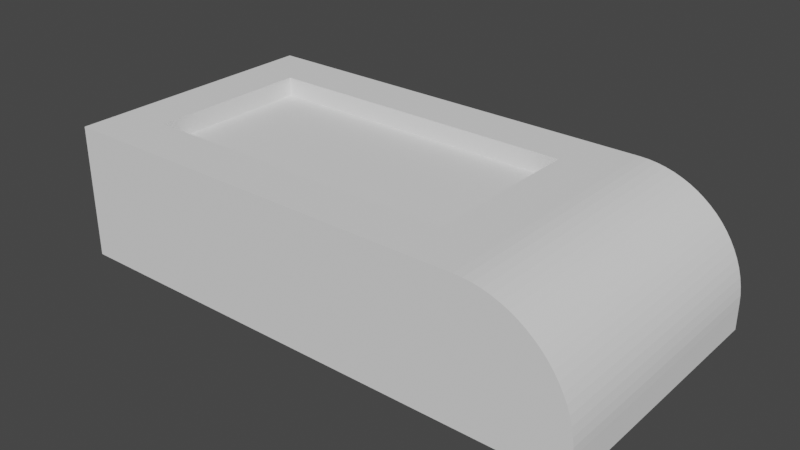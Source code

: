 # Source: base.blend  (saved by Blender 2.82.7; exported with 4.5.12 LTS)
import bpy
from mathutils import Matrix  # noqa: F401  (used for matrix-valued properties, if any)

bpy.ops.wm.read_factory_settings(use_empty=True)
scene = bpy.context.scene
scene.name = 'Scene'

# ---- collections
col_collection = bpy.data.collections.new('Collection'); scene.collection.children.link(col_collection)

# ---- world
world_world = bpy.data.worlds.new('World'); scene.world = world_world
world_world.use_nodes = True; world_world.node_tree.nodes.clear()
_N = world_world.node_tree.nodes; _L = world_world.node_tree.links
n0 = _N.new('ShaderNodeOutputWorld'); n0.name = 'World Output'; n0.location = (300, 300)
n1 = _N.new('ShaderNodeBackground'); n1.name = 'Background'; n1.location = (10, 300)
n1.inputs[0].default_value = (0.05088, 0.05088, 0.05088, 1.0)
_L.new(n1.outputs[0], n0.inputs[0])
n0.is_active_output = True
world_world.color = (0.05088, 0.05088, 0.05088)
world_world.use_sun_shadow = False
world_world.sun_shadow_jitter_overblur = 0.0

# ---- meshes
me_plane = bpy.data.meshes.new('Plane')
me_plane.from_pydata([(-0.2, -0.1, -0.05), (0.2, -0.1, -0.05), (-0.2, 0.1, -0.05), (0.2, 0.1, -0.05), (-0.1621, -0.06213, 0.05), (-0.1621, 0.06213, 0.05), (0.2, -0.1, -0.03067), (0.08146, -0.06213, 0.05), (0.1998, -0.1, -0.02434), (0.199, -0.1, -0.01805), (0.1978, -0.1, -0.01184), (0.1961, -0.1, -0.00574), (0.1939, -0.1, 0.0002029), (0.1912, -0.1, 0.005955), (0.1881, -0.1, 0.01148), (0.1846, -0.1, 0.01675), (0.1807, -0.1, 0.02172), (0.1764, -0.1, 0.02637), (0.1717, -0.1, 0.03067), (0.1667, -0.1, 0.03459), (0.1615, -0.1, 0.03811), (0.156, -0.1, 0.04121), (0.1502, -0.1, 0.04386), (0.1443, -0.1, 0.04605), (0.1382, -0.1, 0.04777), (0.132, -0.1, 0.04901), (0.1257, -0.1, 0.04975), (0.08146, 0.06213, 0.05), (0.2, 0.1, -0.03067), (0.1257, 0.1, 0.04975), (0.132, 0.1, 0.04901), (0.1382, 0.1, 0.04777), (0.1443, 0.1, 0.04605), (0.1502, 0.1, 0.04386), (0.156, 0.1, 0.04121), (0.1615, 0.1, 0.03811), (0.1667, 0.1, 0.03459), (0.1717, 0.1, 0.03067), (0.1764, 0.1, 0.02637), (0.1807, 0.1, 0.02172), (0.1846, 0.1, 0.01675), (0.1881, 0.1, 0.01148), (0.1912, 0.1, 0.005955), (0.1939, 0.1, 0.0002029), (0.1961, 0.1, -0.00574), (0.1978, 0.1, -0.01184), (0.199, 0.1, -0.01805), (0.1998, 0.1, -0.02434), (-0.2, 0.1, 0.05), (-0.2, -0.1, 0.05), (0.1193, 0.1, 0.05), (0.1193, -0.1, 0.05), (-0.1621, 0.06213, 0.03552), (-0.1621, -0.06213, 0.03552), (0.08146, 0.06213, 0.03552), (0.08146, -0.06213, 0.03552)], [], [(0, 2, 3, 1), (1, 3, 28, 6), (4, 7, 55, 53), (3, 2, 48, 50, 29, 30, 31, 32, 33, 34, 35, 36, 37, 38, 39, 40, 41, 42, 43, 44, 45, 46, 47, 28), (2, 0, 49, 48), (6, 28, 47, 8), (8, 47, 46, 9), (9, 46, 45, 10), (10, 45, 44, 11), (11, 44, 43, 12), (12, 43, 42, 13), (13, 42, 41, 14), (14, 41, 40, 15), (15, 40, 39, 16), (16, 39, 38, 17), (17, 38, 37, 18), (18, 37, 36, 19), (19, 36, 35, 20), (20, 35, 34, 21), (21, 34, 33, 22), (22, 33, 32, 23), (23, 32, 31, 24), (24, 31, 30, 25), (25, 30, 29, 26), (26, 29, 50, 51), (0, 1, 6, 8, 9, 10, 11, 12, 13, 14, 15, 16, 17, 18, 19, 20, 21, 22, 23, 24, 25, 26, 51, 49), (4, 5, 48, 49), (27, 7, 51, 50), (7, 4, 49, 51), (5, 27, 50, 48), (53, 55, 54, 52), (5, 4, 53, 52), (27, 5, 52, 54), (7, 27, 54, 55)])
_uv = me_plane.uv_layers.new(name='UVMap')
_uv.uv.foreach_set('vector', [0.0, 0.0, 0.0, 1.0, 1.0, 1.0, 1.0, 0.0, 1.0, 0.0, 1.0, 1.0, 1.0, 1.0, 1.0, 0.0, 0.09468, 0.1894, 0.7037, 0.1894, 0.7037, 0.1894, 0.09468, 0.1894, 1.0, 1.0, 0.0, 1.0, 0.0, 1.0, 0.7983, 1.0, 0.8142, 1.0, 0.8299, 1.0, 0.8454, 1.0, 0.8607, 1.0, 0.8755, 1.0, 0.8899, 1.0, 0.9037, 1.0, 0.9169, 1.0, 0.9293, 1.0, 0.9803, 1.0, 0.9839, 1.0, 0.9872, 1.0, 0.9901, 1.0, 0.9927, 1.0, 0.9949, 1.0, 0.9967, 1.0, 0.9981, 1.0, 0.9992, 1.0, 0.9998, 1.0, 1.0, 1.0, 0.0, 1.0, 0.0, 0.0, 0.0, 0.0, 0.0, 1.0, 1.0, 0.0, 1.0, 1.0, 0.9998, 1.0, 0.9998, 0.0, 0.9998, 0.0, 0.9998, 1.0, 0.9992, 1.0, 0.9992, 0.0, 0.9992, 0.0, 0.9992, 1.0, 0.9981, 1.0, 0.9981, 0.0, 0.9981, 0.0, 0.9981, 1.0, 0.9967, 1.0, 0.9967, 0.0, 0.9967, 0.0, 0.9967, 1.0, 0.9949, 1.0, 0.9949, 0.0, 0.9949, 0.0, 0.9949, 1.0, 0.9927, 1.0, 0.9927, 0.0, 0.9927, 0.0, 0.9927, 1.0, 0.9901, 1.0, 0.9901, 0.0, 0.9901, 0.0, 0.9901, 1.0, 0.9872, 1.0, 0.9872, 0.0, 0.9872, 0.0, 0.9872, 1.0, 0.9839, 1.0, 0.9839, 0.0, 0.9839, 0.0, 0.9839, 1.0, 0.9803, 1.0, 0.9803, 0.0, 0.9803, 0.0, 0.9803, 1.0, 0.9293, 1.0, 0.9293, 0.0, 0.9293, 0.0, 0.9293, 1.0, 0.9169, 1.0, 0.9169, 0.0, 0.9169, 0.0, 0.9169, 1.0, 0.9037, 1.0, 0.9037, 0.0, 0.9037, 0.0, 0.9037, 1.0, 0.8899, 1.0, 0.8899, 0.0, 0.8899, 0.0, 0.8899, 1.0, 0.8755, 1.0, 0.8755, 0.0, 0.8755, 0.0, 0.8755, 1.0, 0.8607, 1.0, 0.8607, 0.0, 0.8607, 0.0, 0.8607, 1.0, 0.8454, 1.0, 0.8454, 0.0, 0.8454, 0.0, 0.8454, 1.0, 0.8299, 1.0, 0.8299, 0.0, 0.8299, 0.0, 0.8299, 1.0, 0.8142, 1.0, 0.8142, 0.0, 0.8142, 0.0, 0.8142, 1.0, 0.7983, 1.0, 0.7983, 0.0, 0.0, 0.0, 1.0, 0.0, 1.0, 0.0, 0.9998, 0.0, 0.9992, 0.0, 0.9981, 0.0, 0.9967, 0.0, 0.9949, 0.0, 0.9927, 0.0, 0.9901, 0.0, 0.9872, 0.0, 0.9839, 0.0, 0.9803, 0.0, 0.9293, 0.0, 0.9169, 0.0, 0.9037, 0.0, 0.8899, 0.0, 0.8755, 0.0, 0.8607, 0.0, 0.8454, 0.0, 0.8299, 0.0, 0.8142, 0.0, 0.7983, 0.0, 0.0, 0.0, 0.09468, 0.1894, 0.09468, 0.8106, 0.0, 1.0, 0.0, 0.0, 0.7037, 0.8106, 0.7037, 0.1894, 0.7983, 0.0, 0.7983, 1.0, 0.7037, 0.1894, 0.09468, 0.1894, 0.0, 0.0, 0.7983, 0.0, 0.09468, 0.8106, 0.7037, 0.8106, 0.7983, 1.0, 0.0, 1.0, 0.09468, 0.1894, 0.7037, 0.1894, 0.7037, 0.8106, 0.09468, 0.8106, 0.09468, 0.8106, 0.09468, 0.1894, 0.09468, 0.1894, 0.09468, 0.8106, 0.7037, 0.8106, 0.09468, 0.8106, 0.09468, 0.8106, 0.7037, 0.8106, 0.7037, 0.1894, 0.7037, 0.8106, 0.7037, 0.8106, 0.7037, 0.1894])
me_plane.use_remesh_fix_poles = True
me_plane.use_remesh_preserve_attributes = False
me_plane.use_mirror_vertex_groups = False
me_plane.update()

# ---- objects
ob_plane = bpy.data.objects.new('Plane', me_plane)

# ---- transforms, parenting, visibility, modifiers, constraints
ob_plane.location = (0.0, 0.0, 0.0)
ob_plane.lineart.crease_threshold = 0.0

# ---- collection membership
col_collection.objects.link(ob_plane)

# ---- scene / render settings (as saved in the file)
scene.frame_start = 1; scene.frame_end = 250; scene.frame_set(1)
scene.render.engine = 'BLENDER_EEVEE_NEXT'
scene.cycles.use_denoising = False
scene.cycles.samples = 128
scene.cycles.sampling_pattern = 'TABULATED_SOBOL'
scene.cycles.use_adaptive_sampling = False
scene.cycles.use_light_tree = False
scene.view_settings.view_transform = 'Filmic'
bpy.context.view_layer.update()

# ---- added for rendering (the .blend has no active camera and no usable light): camera, sun
cam_auto = bpy.data.cameras.new('AutoCamera')
cam_auto.lens = 50.0
cam_auto.sensor_width = 36.0
cam_auto.clip_end = 1000.0
ob_auto_camera = bpy.data.objects.new('AutoCamera', cam_auto)
scene.collection.objects.link(ob_auto_camera)
ob_auto_camera.location = (0.423991, -0.508789, 0.339193)
ob_auto_camera.rotation_euler = (1.09748, -7.21219e-08, 0.694738)
scene.camera = ob_auto_camera
light_auto_sun = bpy.data.lights.new('AutoSun', 'SUN')
light_auto_sun.energy = 3.0
light_auto_sun.angle = 0.0523599
ob_auto_sun = bpy.data.objects.new('AutoSun', light_auto_sun)
scene.collection.objects.link(ob_auto_sun)
ob_auto_sun.rotation_euler = (0.872665, 0.174533, 0.523599)
bpy.context.view_layer.update()
